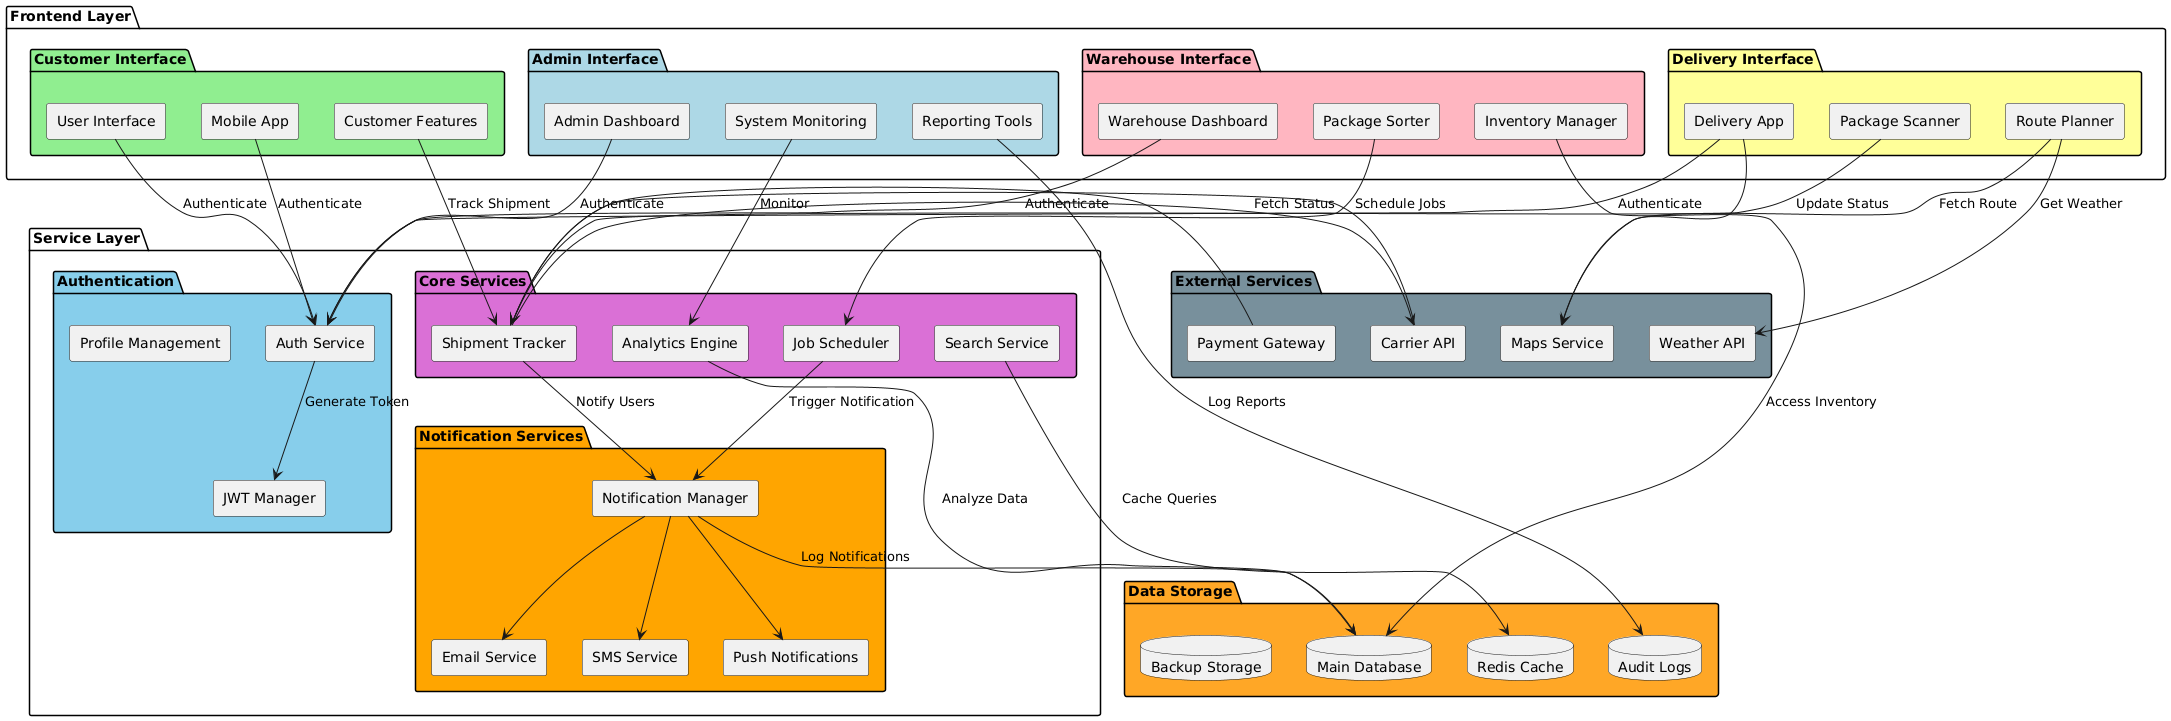

The diagram above was rendered by PlantUML. Its source (embedded in the PNG):
@startuml
skinparam componentStyle rectangle
skinparam shadowing false
skinparam backgroundColor transparent
skinparam databaseStyle dots

' Frontend Layer
package "Frontend Layer" {
    package "Customer Interface" #90EE90 {
        component [User Interface] as UI 
        component [Mobile App] as MobileApp 
        component [Customer Features] as CustomerFeatures 
    }

    package "Admin Interface" #ADD8E6 {
        component [Admin Dashboard] as AdminDashboard
        component [System Monitoring] as SystemMonitoring 
        component [Reporting Tools] as ReportingTools 
    }

    package "Delivery Interface" #FFFF99 {
        component [Delivery App] as DeliveryApp 
        component [Route Planner] as RoutePlanner 
        component [Package Scanner] as PackageScanner 
    }

    package "Warehouse Interface" #FFB6C1 {
        component [Warehouse Dashboard] as WarehouseDashboard 
        component [Inventory Manager] as InventoryManager 
        component [Package Sorter] as PackageSorter 
    }
}

' Service Layer
package "Service Layer" {
    package "Authentication" #87CEEB {
        component [Auth Service] as AuthService 
        component [JWT Manager] as JWTManager 
        component [Profile Management] as ProfileManagement 
    }

    package "Core Services" #DA70D6 {
        component [Shipment Tracker] as ShipmentTracker 
        component [Job Scheduler] as JobScheduler 
        component [Analytics Engine] as AnalyticsEngine 
        component [Search Service] as SearchService 
    }

    package "Notification Services" #FFA500 {
        component [Notification Manager] as NotificationManager 
        component [Email Service] as EmailService 
        component [SMS Service] as SMSService 
        component [Push Notifications] as PushNotifications 
    }
}

' Data Storage Layer
package "Data Storage" as Storage #FFA726 {
    database "Main Database" as MainDatabase
    database "Redis Cache" as RedisCache
    database "Audit Logs" as AuditLogs
    database "Backup Storage" as BackupStorage
}

' External Services
package "External Services" #78909C {
    component [Carrier API] as CarrierAPI 
    component [Payment Gateway] as PaymentGateway 
    component [Maps Service] as MapsService 
    component [Weather API] as WeatherAPI 
}

' Relationships remain the same as in previous diagram
UI --> AuthService : "Authenticate"
MobileApp --> AuthService : "Authenticate"
CustomerFeatures --> ShipmentTracker : "Track Shipment"

AdminDashboard --> AuthService : "Authenticate"
SystemMonitoring --> AnalyticsEngine : "Monitor"
ReportingTools --> AuditLogs : "Log Reports"

DeliveryApp --> AuthService : "Authenticate"
RoutePlanner --> MapsService : "Fetch Route"
RoutePlanner --> WeatherAPI : "Get Weather"
PackageScanner --> ShipmentTracker : "Update Status"

WarehouseDashboard --> AuthService : "Authenticate"
InventoryManager --> MainDatabase : "Access Inventory"
PackageSorter --> JobScheduler : "Schedule Jobs"

AuthService --> JWTManager : "Generate Token"
ShipmentTracker --> NotificationManager : "Notify Users"
ShipmentTracker --> CarrierAPI : "Fetch Status"
JobScheduler --> NotificationManager : "Trigger Notification"
AnalyticsEngine --> MainDatabase : "Analyze Data"
SearchService --> RedisCache : "Cache Queries"

NotificationManager --> MainDatabase : "Log Notifications"
NotificationManager --> EmailService
NotificationManager --> SMSService
NotificationManager --> PushNotifications

CarrierAPI --> ShipmentTracker
PaymentGateway --> ShipmentTracker
DeliveryApp --> MapsService
@enduml